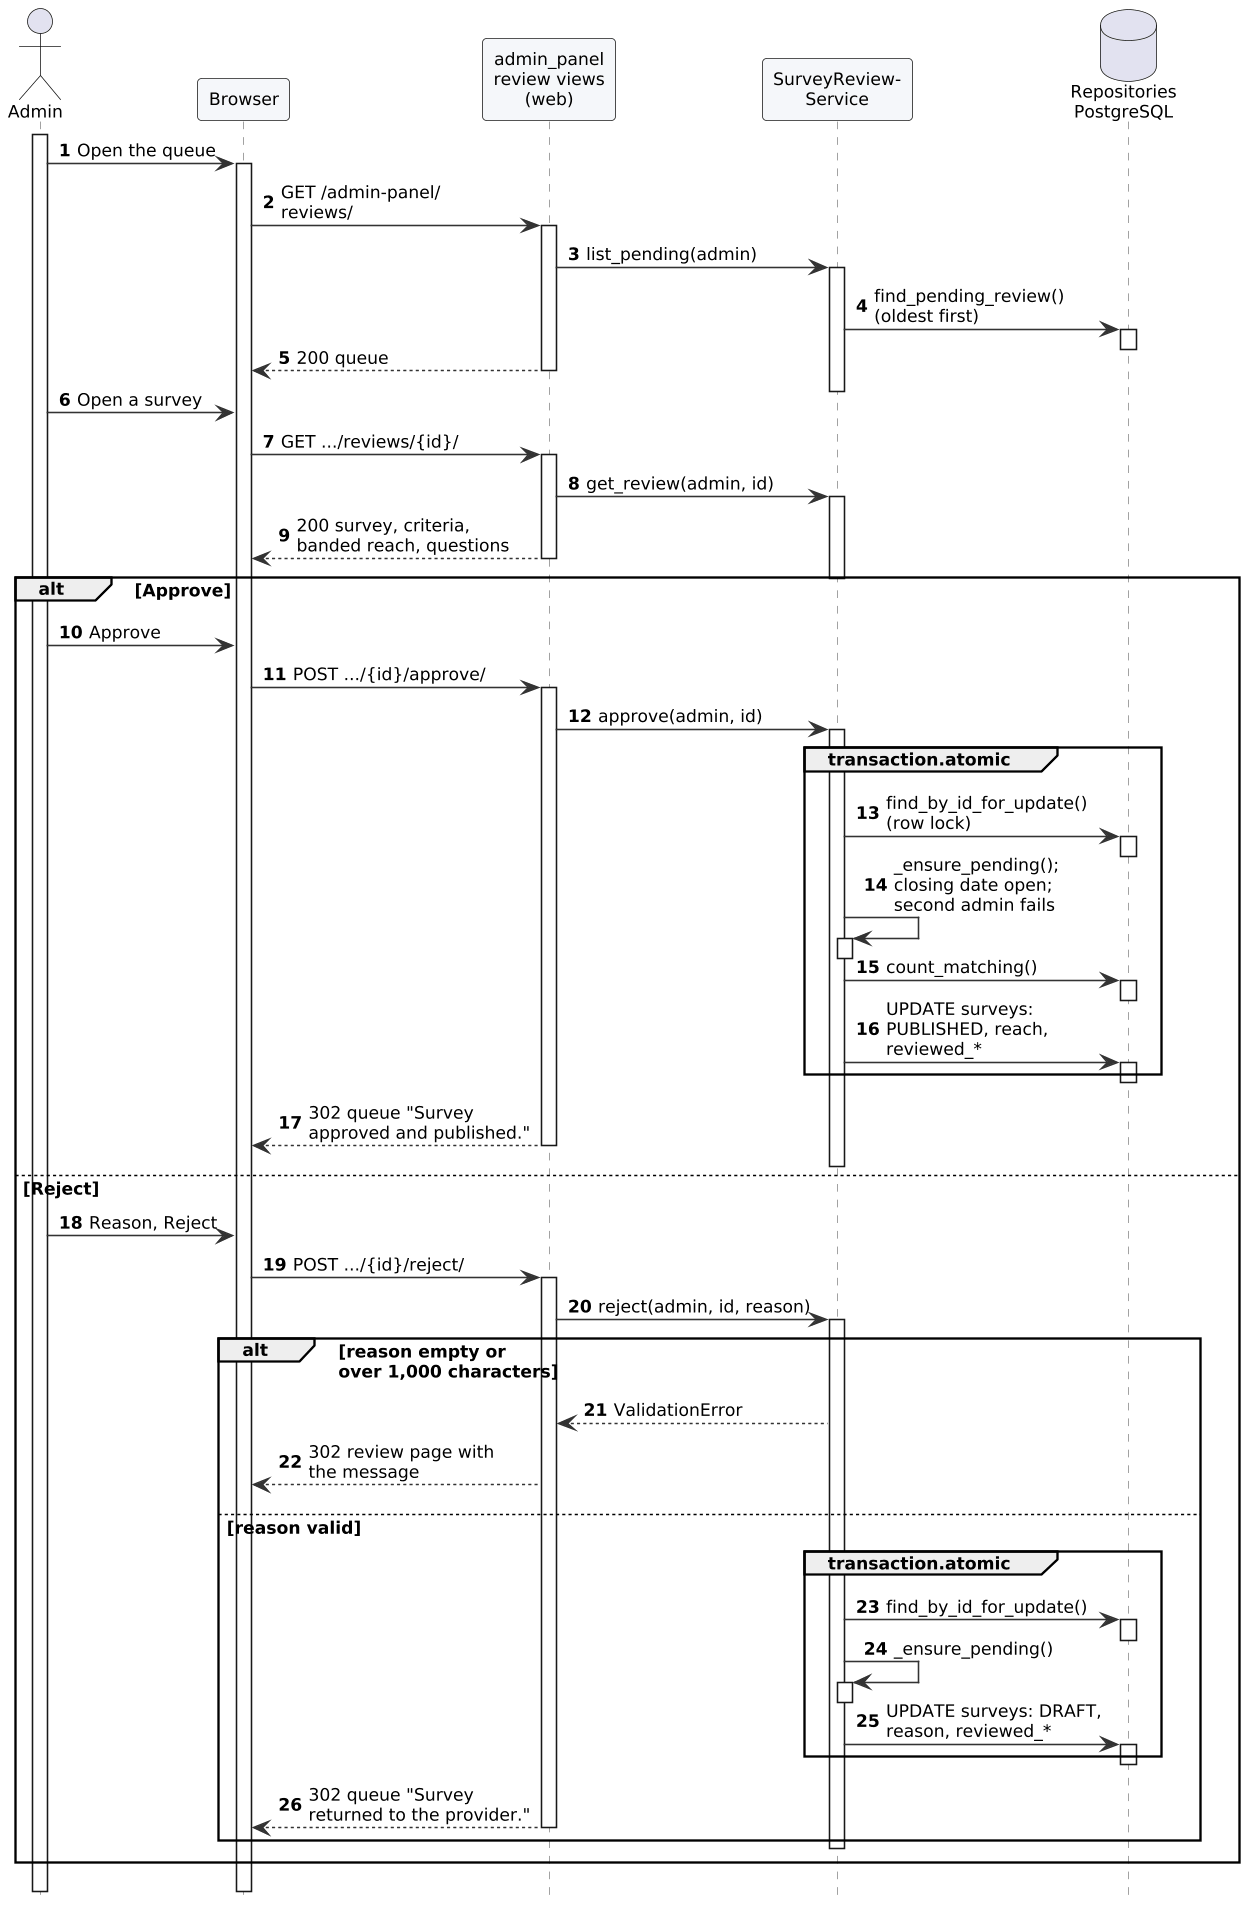

The diagram above was rendered by PlantUML. Its source (embedded in the PNG):
@startuml
!include style.iuml
!pragma teoz true
autonumber
hide footbox
actor Admin as A
participant "Browser" as B
participant "admin_panel\nreview views\n(web)" as V
participant "SurveyReview-\nService" as Svc
database "Repositories\nPostgreSQL" as DB
activate A
A -> B : Open the queue
activate B
B -> V : GET /admin-panel/\nreviews/
activate V
V -> Svc : list_pending(admin)
activate Svc
Svc -> DB : find_pending_review()\n(oldest first)
activate DB
deactivate DB
V --> B : 200 queue
deactivate Svc
deactivate V
A -> B : Open a survey
B -> V : GET .../reviews/{id}/
activate V
V -> Svc : get_review(admin, id)
activate Svc
V --> B : 200 survey, criteria,\nbanded reach, questions
deactivate Svc
deactivate V
alt Approve
  A -> B : Approve
  B -> V : POST .../{id}/approve/
  activate V
  V -> Svc : approve(admin, id)
  activate Svc
  group transaction.atomic
    Svc -> DB : find_by_id_for_update()\n(row lock)
    activate DB
    deactivate DB
    Svc -> Svc : _ensure_pending();\nclosing date open;\nsecond admin fails
    activate Svc
    deactivate Svc
    Svc -> DB : count_matching()
    activate DB
    deactivate DB
    Svc -> DB : UPDATE surveys:\nPUBLISHED, reach,\nreviewed_*
    activate DB
    deactivate DB
  end
  V --> B : 302 queue "Survey\napproved and published."
  deactivate Svc
  deactivate V
else Reject
  A -> B : Reason, Reject
  B -> V : POST .../{id}/reject/
  activate V
  V -> Svc : reject(admin, id, reason)
  activate Svc
  alt reason empty or\nover 1,000 characters
    Svc --> V : ValidationError
    V --> B : 302 review page with\nthe message
  else reason valid
    group transaction.atomic
      Svc -> DB : find_by_id_for_update()
      activate DB
      deactivate DB
      Svc -> Svc : _ensure_pending()
      activate Svc
      deactivate Svc
      Svc -> DB : UPDATE surveys: DRAFT,\nreason, reviewed_*
      activate DB
      deactivate DB
    end
    V --> B : 302 queue "Survey\nreturned to the provider."
    deactivate Svc
    deactivate V
  end
end
deactivate B
deactivate A
@enduml